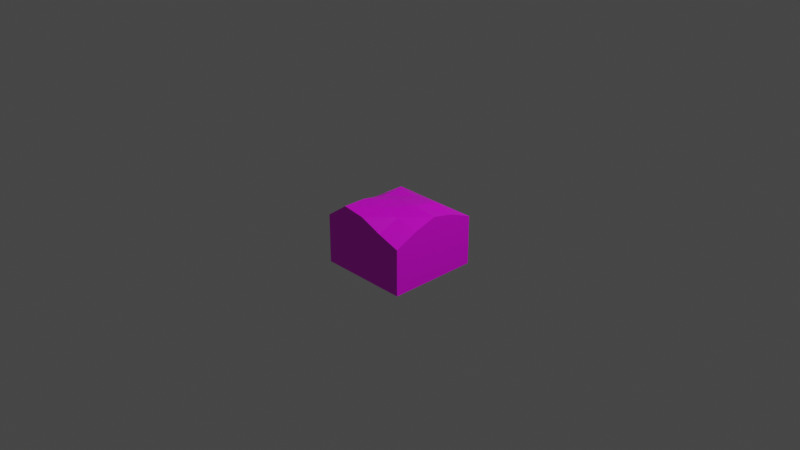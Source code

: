 # Source: half-cube.blend  (saved by Blender 3.1.7; exported with 4.5.12 LTS)
import bpy
from mathutils import Matrix  # noqa: F401  (used for matrix-valued properties, if any)

bpy.ops.wm.read_factory_settings(use_empty=True)
scene = bpy.context.scene
scene.name = 'Scene'

# ---- collections
col_collection = bpy.data.collections.new('Collection'); scene.collection.children.link(col_collection)

# ---- images (referenced by path relative to the original .blend; pixels are not part of the script)
import os
ASSET_DIR = os.environ.get("B2B_ASSET_DIR", "")  # directory of the original .blend (textures are referenced by path, not embedded)
HERE = os.path.dirname(os.path.abspath(__file__))  # packed textures are extracted next to this script under _unpacked/

def load_image(name, relpath, width, height, colorspace="sRGB"):
    """Load a texture the original file referenced (path relative to the .blend, or extracted next to this script)."""
    p = next((c for c in (os.path.join(HERE, relpath), os.path.join(ASSET_DIR, relpath)) if relpath and os.path.exists(c)), "")
    if p:
        img = bpy.data.images.load(p, check_existing=True)
        img.name = name
    else:  # same state as the original file: an image datablock whose file is absent (Cycles renders it pink)
        img = bpy.data.images.new(name, width, height)
        img.source = "FILE"
        img.filepath = "//" + (relpath or name)
    img.colorspace_settings.name = colorspace
    return img
img_half_cube_png = load_image('half-cube.png', 'half-cube.png', 1024, 1024, 'sRGB')

# ---- materials (node trees are filled in below, after node groups)
mat_material = bpy.data.materials.new('Material')
mat_material.alpha_threshold = 0.0
mat_material.use_transparent_shadow = False
mat_material.line_color = (0.0, 0.0, 0.0, 1.0)

# ---- material node trees
mat_material.use_nodes = True; mat_material.node_tree.nodes.clear()
_N = mat_material.node_tree.nodes; _L = mat_material.node_tree.links
n0 = _N.new('ShaderNodeOutputMaterial'); n0.name = 'Material Output'; n0.location = (300, 300)
n1 = _N.new('ShaderNodeBsdfPrincipled'); n1.name = 'Principled BSDF'; n1.location = (10, 300)
n1.distribution = 'GGX'
n1.subsurface_method = 'RANDOM_WALK_SKIN'
n1.inputs[2].default_value = 0.4
n1.inputs[3].default_value = 1.45
n1.inputs[27].default_value = (0.0, 0.0, 0.0, 1.0)
n1.inputs[28].default_value = 1.0
n2 = _N.new('ShaderNodeTexImage'); n2.name = 'Image Texture'; n2.location = (-280, 280)
n2.image = img_half_cube_png
n2.interpolation = 'Closest'
_L.new(n1.outputs[0], n0.inputs[0])
_L.new(n2.outputs[0], n1.inputs[0])
n0.is_active_output = True

# ---- world
world_world = bpy.data.worlds.new('World'); scene.world = world_world
world_world.use_nodes = True; world_world.node_tree.nodes.clear()
_N = world_world.node_tree.nodes; _L = world_world.node_tree.links
n0 = _N.new('ShaderNodeOutputWorld'); n0.name = 'World Output'; n0.location = (300, 300)
n1 = _N.new('ShaderNodeBackground'); n1.name = 'Background'; n1.location = (10, 300)
n1.inputs[0].default_value = (0.05088, 0.05088, 0.05088, 1.0)
_L.new(n1.outputs[0], n0.inputs[0])
n0.is_active_output = True
world_world.color = (0.05088, 0.05088, 0.05088)
world_world.use_sun_shadow = False
world_world.sun_shadow_jitter_overblur = 0.0

# ---- cameras
cam_camera = bpy.data.cameras.new('Camera')
cam_camera.clip_end = 100.0
cam_camera.ortho_scale = 7.314

# ---- lights
light_light = bpy.data.lights.new('Light', 'POINT')
light_light.transmission_factor = 0.0
light_light.energy = 1000.0
light_light.shadow_soft_size = 0.1
light_light.shadow_maximum_resolution = 0.006
light_light.use_absolute_resolution = True

# ---- meshes
me_cube = bpy.data.meshes.new('Cube')
me_cube.from_pydata([(1.0, 1.0, 0.07552), (1.0, 1.0, -1.0), (1.0, -1.0, 0.01954), (1.0, -1.0, -1.0), (-1.0, 1.0, 0.07552), (-1.0, 1.0, -1.0), (-1.0, -1.0, 0.07552), (-1.0, -1.0, -1.0), (1.0, 1.0, -0.3298), (-1.0, -1.0, -0.3298), (1.0, -1.0, -0.3298), (-1.0, 1.0, -0.3298), (-1.0, 0.0, -1.0), (1.0, 0.0, 0.3956), (-1.0, 0.0, 0.07552), (1.0, 0.0, -1.0), (1.0, 0.0, -0.3298), (-1.0, 0.0, -0.3298), (0.0, 1.0, -1.0), (0.0, -1.0, 0.3716), (0.0, -1.0, -1.0), (0.0, 1.0, 0.07552), (0.0, 1.0, -0.3298), (0.0, -1.0, -0.3298), (0.0, 0.0, -1.0), (0.0, 0.0, 0.4254), (-1.0, -0.5, -1.0), (1.0, -0.5, 0.2397), (1.0, -0.5, -0.3298), (-1.0, -0.5, 0.07552), (1.0, -0.5, -1.0), (-1.0, -0.5, -0.3298), (0.0, -0.5, -1.0), (0.0, -0.5, 0.4276), (-1.0, 0.5, 0.07552), (1.0, 0.5, -1.0), (-1.0, 0.5, -0.3298), (-1.0, 0.5, -1.0), (1.0, 0.5, 0.2828), (1.0, 0.5, -0.3084), (0.0, 0.5, 0.3471), (0.0, 0.5, -1.0), (0.5, -1.0, -1.0), (0.5, 1.0, 0.07552), (0.5, 1.0, -0.3298), (0.5, 0.0, 0.4562), (0.5, 1.0, -1.0), (0.5, -1.0, 0.1758), (0.5, -1.0, -0.3298), (0.5, 0.0, -1.0), (0.5, -0.5, 0.3762), (0.5, -0.5, -1.0), (0.5, 0.5, 0.3956), (0.5, 0.5, -1.0), (-0.5, 1.0, -1.0), (-0.5, -1.0, 0.4355), (-0.5, -1.0, -0.3298), (-0.5, 0.0, -1.0), (-0.5, -1.0, -1.0), (-0.5, 1.0, 0.07552), (-0.5, 1.0, -0.3298), (-0.5, 0.0, 0.3471), (-0.5, -0.5, -1.0), (-0.5, -0.5, 0.4355), (-0.5, 0.5, -1.0), (-0.5, 0.5, 0.3471)], [], [(63, 29, 6, 55), (56, 55, 6, 9), (36, 34, 4, 11), (51, 30, 3, 42), (28, 27, 2, 10), (44, 43, 0, 8), (39, 38, 13, 16), (53, 35, 15, 49), (31, 29, 14, 17), (65, 34, 14, 61), (52, 40, 25, 45), (64, 41, 24, 57), (60, 59, 21, 22), (62, 32, 20, 58), (48, 47, 19, 23), (50, 33, 19, 47), (45, 25, 33, 50), (57, 24, 32, 62), (9, 6, 29, 31), (16, 13, 27, 28), (49, 15, 30, 51), (61, 14, 29, 63), (54, 18, 41, 64), (43, 21, 40, 52), (59, 4, 34, 65), (46, 1, 35, 53), (8, 0, 38, 39), (17, 14, 34, 36), (18, 46, 53, 41), (0, 43, 52, 38), (24, 49, 51, 32), (13, 45, 50, 27), (27, 50, 47, 2), (10, 2, 47, 48), (38, 52, 45, 13), (41, 53, 49, 24), (22, 21, 43, 44), (32, 51, 42, 20), (21, 59, 65, 40), (5, 54, 64, 37), (25, 61, 63, 33), (12, 57, 62, 26), (26, 62, 58, 7), (11, 4, 59, 60), (37, 64, 57, 12), (40, 65, 61, 25), (23, 19, 55, 56), (33, 63, 55, 19), (20, 23, 56, 58), (5, 11, 60, 54), (18, 22, 44, 46), (3, 10, 48, 42), (12, 17, 36, 37), (1, 8, 39, 35), (15, 16, 28, 30), (7, 9, 31, 26), (54, 60, 22, 18), (42, 48, 23, 20), (35, 39, 16, 15), (26, 31, 17, 12), (58, 56, 9, 7), (37, 36, 11, 5), (30, 28, 10, 3), (46, 44, 8, 1)])
_uv = me_cube.uv_layers.new(name='UVMap')
_uv.uv.foreach_set('vector', [0.2812, 0.375, 0.4062, 0.375, 0.4062, 0.5, 0.2812, 0.5, 0.5312, 0.875, 0.6875, 0.875, 0.5938, 1.0, 0.5312, 1.0, 0.875, 0.125, 0.7812, 0.125, 0.7812, 0.0, 0.875, 0.0, 0.6875, 0.375, 0.7812, 0.375, 0.7812, 0.5, 0.6875, 0.5, 0.125, 0.875, 0.25, 0.875, 0.1875, 1.0, 0.125, 1.0, 0.75, 0.625, 0.6875, 0.625, 0.6875, 0.5, 0.75, 0.5, 0.125, 0.625, 0.25, 0.625, 0.2812, 0.75, 0.125, 0.75, 0.6875, 0.125, 0.7812, 0.125, 0.7812, 0.25, 0.6875, 0.25, 0.875, 0.375, 0.7812, 0.375, 0.7812, 0.25, 0.875, 0.25, 0.2812, 0.125, 0.4062, 0.125, 0.4062, 0.25, 0.2812, 0.25, 0.09375, 0.125, 0.1875, 0.125, 0.1875, 0.25, 0.09375, 0.25, 0.5, 0.125, 0.5938, 0.125, 0.5938, 0.25, 0.5, 0.25, 0.75, 0.875, 0.6875, 0.875, 0.6875, 0.75, 0.75, 0.75, 0.5, 0.375, 0.5938, 0.375, 0.5938, 0.5, 0.5, 0.5, 0.5312, 0.625, 0.625, 0.625, 0.6562, 0.75, 0.5312, 0.75, 0.09375, 0.375, 0.1875, 0.375, 0.1875, 0.5, 0.09375, 0.5, 0.09375, 0.25, 0.1875, 0.25, 0.1875, 0.375, 0.09375, 0.375, 0.5, 0.25, 0.5938, 0.25, 0.5938, 0.375, 0.5, 0.375, 0.875, 0.5, 0.7812, 0.5, 0.7812, 0.375, 0.875, 0.375, 0.125, 0.75, 0.2812, 0.75, 0.25, 0.875, 0.125, 0.875, 0.6875, 0.25, 0.7812, 0.25, 0.7812, 0.375, 0.6875, 0.375, 0.2812, 0.25, 0.4062, 0.25, 0.4062, 0.375, 0.2812, 0.375, 0.5, 0.0, 0.5938, 0.0, 0.5938, 0.125, 0.5, 0.125, 0.09375, 0.0, 0.1875, 0.0, 0.1875, 0.125, 0.09375, 0.125, 0.2812, 0.0, 0.4062, 0.0, 0.4062, 0.125, 0.2812, 0.125, 0.6875, 0.0, 0.7812, 0.0, 0.7812, 0.125, 0.6875, 0.125, 0.125, 0.5, 0.2188, 0.5, 0.25, 0.625, 0.125, 0.625, 0.875, 0.25, 0.7812, 0.25, 0.7812, 0.125, 0.875, 0.125, 0.5938, 0.0, 0.6875, 0.0, 0.6875, 0.125, 0.5938, 0.125, 0.0, 0.0, 0.09375, 0.0, 0.09375, 0.125, 0.0, 0.125, 0.5938, 0.25, 0.6875, 0.25, 0.6875, 0.375, 0.5938, 0.375, 0.0, 0.25, 0.09375, 0.25, 0.09375, 0.375, 0.0, 0.375, 0.0, 0.375, 0.09375, 0.375, 0.09375, 0.5, 0.0, 0.5, 0.5312, 0.5, 0.5938, 0.5, 0.625, 0.625, 0.5312, 0.625, 0.0, 0.125, 0.09375, 0.125, 0.09375, 0.25, 0.0, 0.25, 0.5938, 0.125, 0.6875, 0.125, 0.6875, 0.25, 0.5938, 0.25, 0.75, 0.75, 0.6875, 0.75, 0.6875, 0.625, 0.75, 0.625, 0.5938, 0.375, 0.6875, 0.375, 0.6875, 0.5, 0.5938, 0.5, 0.1875, 0.0, 0.2812, 0.0, 0.2812, 0.125, 0.1875, 0.125, 0.4062, 0.0, 0.5, 0.0, 0.5, 0.125, 0.4062, 0.125, 0.1875, 0.25, 0.2812, 0.25, 0.2812, 0.375, 0.1875, 0.375, 0.4062, 0.25, 0.5, 0.25, 0.5, 0.375, 0.4062, 0.375, 0.4062, 0.375, 0.5, 0.375, 0.5, 0.5, 0.4062, 0.5, 0.75, 1.0, 0.6875, 1.0, 0.6875, 0.875, 0.75, 0.875, 0.4062, 0.125, 0.5, 0.125, 0.5, 0.25, 0.4062, 0.25, 0.1875, 0.125, 0.2812, 0.125, 0.2812, 0.25, 0.1875, 0.25, 0.5312, 0.75, 0.6562, 0.75, 0.6875, 0.875, 0.5312, 0.875, 0.1875, 0.375, 0.2812, 0.375, 0.2812, 0.5, 0.1875, 0.5, 0.4062, 0.75, 0.5312, 0.75, 0.5312, 0.875, 0.4062, 0.875, 0.875, 1.0, 0.75, 1.0, 0.75, 0.875, 0.875, 0.875, 0.875, 0.75, 0.75, 0.75, 0.75, 0.625, 0.875, 0.625, 0.4062, 0.5, 0.5312, 0.5, 0.5312, 0.625, 0.4062, 0.625, 1.0, 0.25, 0.875, 0.25, 0.875, 0.125, 1.0, 0.125, 0.0, 0.5, 0.125, 0.5, 0.125, 0.625, 0.0, 0.625, 0.0, 0.75, 0.125, 0.75, 0.125, 0.875, 0.0, 0.875, 1.0, 0.5, 0.875, 0.5, 0.875, 0.375, 1.0, 0.375, 0.875, 0.875, 0.75, 0.875, 0.75, 0.75, 0.875, 0.75, 0.4062, 0.625, 0.5312, 0.625, 0.5312, 0.75, 0.4062, 0.75, 0.0, 0.625, 0.125, 0.625, 0.125, 0.75, 0.0, 0.75, 1.0, 0.375, 0.875, 0.375, 0.875, 0.25, 1.0, 0.25, 0.4062, 0.875, 0.5312, 0.875, 0.5312, 1.0, 0.4062, 1.0, 1.0, 0.125, 0.875, 0.125, 0.875, 0.0, 1.0, 0.0, 0.0, 0.875, 0.125, 0.875, 0.125, 1.0, 0.0, 1.0, 0.875, 0.625, 0.75, 0.625, 0.75, 0.5, 0.875, 0.5])
me_cube.materials.append(mat_material)
me_cube.use_remesh_preserve_volume = False
me_cube.use_remesh_preserve_attributes = False
me_cube.use_mirror_vertex_groups = False
me_cube.update()

# ---- objects
ob_cube = bpy.data.objects.new('Cube', me_cube)
ob_light = bpy.data.objects.new('Light', light_light)
ob_camera = bpy.data.objects.new('Camera', cam_camera)

# ---- transforms, parenting, visibility, modifiers, constraints
ob_cube.location = (0.0, 0.0, 0.0)
ob_cube.scale = (0.5, 0.5, 0.5)
ob_cube.lock_rotations_4d = False
ob_cube.empty_display_type = 'ARROWS'
ob_cube.lineart.crease_threshold = 0.0
ob_light.location = (4.076, 1.005, 5.904)
ob_light.rotation_euler = (0.6503, 0.05522, 1.866)
ob_light.lock_rotations_4d = False
ob_light.empty_display_type = 'ARROWS'
ob_light.color = (0.0, 0.0, 0.0, 0.0)
ob_light.lineart.crease_threshold = 0.0
ob_camera.location = (7.359, -6.926, 4.958)
ob_camera.rotation_euler = (1.109, 0.0, 0.8149)
ob_camera.lock_rotations_4d = False
ob_camera.empty_display_type = 'ARROWS'
ob_camera.color = (0.0, 0.0, 0.0, 0.0)
ob_camera.display_type = 'WIRE'
ob_camera.lineart.crease_threshold = 0.0

# ---- collection membership
col_collection.objects.link(ob_cube)
col_collection.objects.link(ob_light)
col_collection.objects.link(ob_camera)

# ---- scene / render settings (as saved in the file)
scene.camera = ob_camera
scene.frame_start = 1; scene.frame_end = 250; scene.frame_set(1)
scene.render.engine = 'BLENDER_EEVEE_NEXT'
scene.cycles.sampling_pattern = 'TABULATED_SOBOL'
scene.cycles.use_light_tree = False
scene.view_settings.view_transform = 'Filmic'
bpy.context.view_layer.update()
